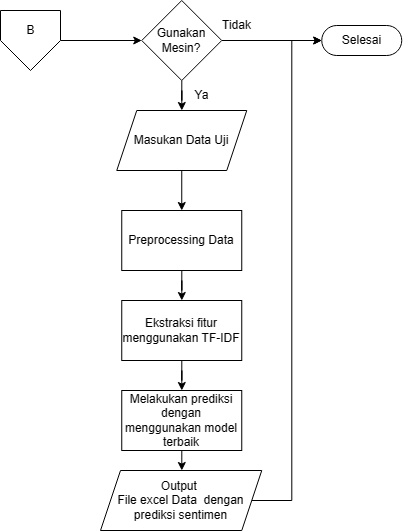

The diagram above was exported from draw.io. Its source (the exported page's mxGraphModel, read from the mxfile embedded in the PNG):
<mxGraphModel dx="880" dy="476" grid="1" gridSize="10" guides="1" tooltips="1" connect="1" arrows="1" fold="1" page="1" pageScale="1" pageWidth="850" pageHeight="1100" background="#ffffff" math="0" shadow="0">
  <root>
    <mxCell id="0" />
    <mxCell id="1" parent="0" />
    <mxCell id="PTwU-5S3OuwMBcPoZf2F-13" value="" style="edgeStyle=orthogonalEdgeStyle;rounded=0;orthogonalLoop=1;jettySize=auto;html=1;" parent="1" source="PTwU-5S3OuwMBcPoZf2F-8" target="PTwU-5S3OuwMBcPoZf2F-12" edge="1">
      <mxGeometry relative="1" as="geometry" />
    </mxCell>
    <mxCell id="PTwU-5S3OuwMBcPoZf2F-25" value="" style="edgeStyle=orthogonalEdgeStyle;rounded=0;orthogonalLoop=1;jettySize=auto;html=1;" parent="1" source="PTwU-5S3OuwMBcPoZf2F-8" target="PTwU-5S3OuwMBcPoZf2F-24" edge="1">
      <mxGeometry relative="1" as="geometry" />
    </mxCell>
    <mxCell id="PTwU-5S3OuwMBcPoZf2F-8" value="Gunakan Mesin?" style="rhombus;whiteSpace=wrap;html=1;" parent="1" vertex="1">
      <mxGeometry x="301.25" y="160" width="80" height="80" as="geometry" />
    </mxCell>
    <mxCell id="PTwU-5S3OuwMBcPoZf2F-16" value="" style="edgeStyle=orthogonalEdgeStyle;rounded=0;orthogonalLoop=1;jettySize=auto;html=1;" parent="1" source="PTwU-5S3OuwMBcPoZf2F-12" target="PTwU-5S3OuwMBcPoZf2F-14" edge="1">
      <mxGeometry relative="1" as="geometry" />
    </mxCell>
    <mxCell id="PTwU-5S3OuwMBcPoZf2F-12" value="Masukan Data Uji" style="shape=parallelogram;perimeter=parallelogramPerimeter;whiteSpace=wrap;html=1;fixedSize=1;" parent="1" vertex="1">
      <mxGeometry x="276.25" y="270" width="130" height="60" as="geometry" />
    </mxCell>
    <mxCell id="PTwU-5S3OuwMBcPoZf2F-17" value="" style="edgeStyle=orthogonalEdgeStyle;rounded=0;orthogonalLoop=1;jettySize=auto;html=1;" parent="1" source="PTwU-5S3OuwMBcPoZf2F-14" target="PTwU-5S3OuwMBcPoZf2F-15" edge="1">
      <mxGeometry relative="1" as="geometry" />
    </mxCell>
    <mxCell id="PTwU-5S3OuwMBcPoZf2F-14" value="Preprocessing Data" style="rounded=0;whiteSpace=wrap;html=1;" parent="1" vertex="1">
      <mxGeometry x="281.25" y="370" width="120" height="60" as="geometry" />
    </mxCell>
    <mxCell id="PTwU-5S3OuwMBcPoZf2F-19" value="" style="edgeStyle=orthogonalEdgeStyle;rounded=0;orthogonalLoop=1;jettySize=auto;html=1;" parent="1" source="PTwU-5S3OuwMBcPoZf2F-15" target="PTwU-5S3OuwMBcPoZf2F-18" edge="1">
      <mxGeometry relative="1" as="geometry" />
    </mxCell>
    <mxCell id="PTwU-5S3OuwMBcPoZf2F-15" value="Ekstraksi fitur menggunakan TF-IDF" style="rounded=0;whiteSpace=wrap;html=1;" parent="1" vertex="1">
      <mxGeometry x="281.25" y="460" width="120" height="60" as="geometry" />
    </mxCell>
    <mxCell id="PTwU-5S3OuwMBcPoZf2F-23" value="" style="edgeStyle=orthogonalEdgeStyle;rounded=0;orthogonalLoop=1;jettySize=auto;html=1;" parent="1" source="PTwU-5S3OuwMBcPoZf2F-18" target="PTwU-5S3OuwMBcPoZf2F-22" edge="1">
      <mxGeometry relative="1" as="geometry" />
    </mxCell>
    <mxCell id="PTwU-5S3OuwMBcPoZf2F-18" value="Melakukan prediksi dengan menggunakan model terbaik" style="rounded=0;whiteSpace=wrap;html=1;" parent="1" vertex="1">
      <mxGeometry x="281.25" y="550" width="120" height="60" as="geometry" />
    </mxCell>
    <mxCell id="PTwU-5S3OuwMBcPoZf2F-26" style="edgeStyle=orthogonalEdgeStyle;rounded=0;orthogonalLoop=1;jettySize=auto;html=1;entryX=0;entryY=0.5;entryDx=0;entryDy=0;entryPerimeter=0;" parent="1" source="PTwU-5S3OuwMBcPoZf2F-22" target="PTwU-5S3OuwMBcPoZf2F-24" edge="1">
      <mxGeometry relative="1" as="geometry" />
    </mxCell>
    <mxCell id="PTwU-5S3OuwMBcPoZf2F-22" value="Output&amp;nbsp;&lt;br&gt;File excel Data&amp;nbsp; dengan prediksi sentimen" style="shape=parallelogram;perimeter=parallelogramPerimeter;whiteSpace=wrap;html=1;fixedSize=1;" parent="1" vertex="1">
      <mxGeometry x="260" y="630" width="161.25" height="60" as="geometry" />
    </mxCell>
    <mxCell id="PTwU-5S3OuwMBcPoZf2F-24" value="Selesai" style="html=1;dashed=0;whitespace=wrap;shape=mxgraph.dfd.start" parent="1" vertex="1">
      <mxGeometry x="481.25" y="185" width="80" height="30" as="geometry" />
    </mxCell>
    <mxCell id="PTwU-5S3OuwMBcPoZf2F-27" value="Tidak" style="text;html=1;align=center;verticalAlign=middle;resizable=0;points=[];autosize=1;strokeColor=none;fillColor=none;" parent="1" vertex="1">
      <mxGeometry x="371.25" y="170" width="50" height="30" as="geometry" />
    </mxCell>
    <mxCell id="PTwU-5S3OuwMBcPoZf2F-28" value="Ya" style="text;html=1;align=center;verticalAlign=middle;resizable=0;points=[];autosize=1;strokeColor=none;fillColor=none;" parent="1" vertex="1">
      <mxGeometry x="341.25" y="240" width="40" height="30" as="geometry" />
    </mxCell>
    <mxCell id="z_90uIa271ohJILBx9qp-4" value="" style="edgeStyle=orthogonalEdgeStyle;rounded=0;orthogonalLoop=1;jettySize=auto;html=1;" edge="1" parent="1" source="z_90uIa271ohJILBx9qp-1" target="PTwU-5S3OuwMBcPoZf2F-8">
      <mxGeometry relative="1" as="geometry" />
    </mxCell>
    <mxCell id="z_90uIa271ohJILBx9qp-1" value="" style="verticalLabelPosition=bottom;verticalAlign=top;html=1;shape=offPageConnector;rounded=0;size=0.5;" vertex="1" parent="1">
      <mxGeometry x="160" y="170" width="60" height="60" as="geometry" />
    </mxCell>
    <mxCell id="z_90uIa271ohJILBx9qp-2" value="B" style="text;html=1;align=center;verticalAlign=middle;resizable=0;points=[];autosize=1;strokeColor=none;fillColor=none;" vertex="1" parent="1">
      <mxGeometry x="175" y="175" width="30" height="30" as="geometry" />
    </mxCell>
  </root>
</mxGraphModel>